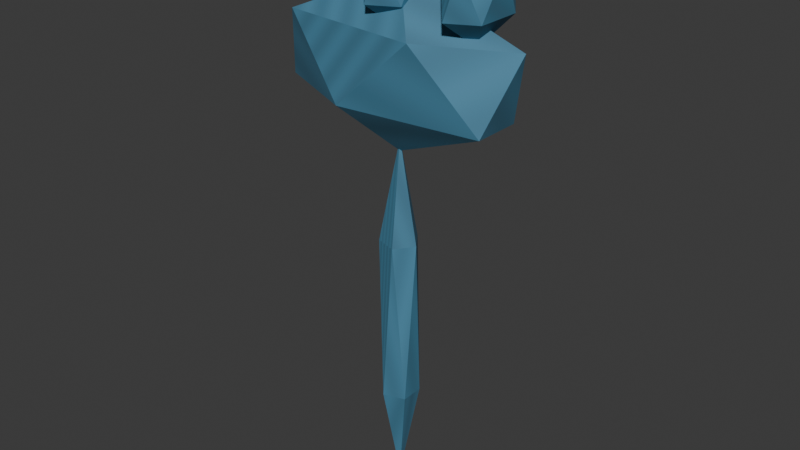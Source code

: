 # Source: third_pulse.blend  (saved by Blender 5.1.30; exported with 4.5.12 LTS)
import bpy
from mathutils import Matrix  # noqa: F401  (used for matrix-valued properties, if any)

bpy.ops.wm.read_factory_settings(use_empty=True)
scene = bpy.context.scene
scene.name = 'Scene'

# ---- collections
col_collection = bpy.data.collections.new('Collection'); scene.collection.children.link(col_collection)

# ---- images (referenced by path relative to the original .blend; pixels are not part of the script)
import os
ASSET_DIR = os.environ.get("B2B_ASSET_DIR", "")  # directory of the original .blend (textures are referenced by path, not embedded)
HERE = os.path.dirname(os.path.abspath(__file__))  # packed textures are extracted next to this script under _unpacked/

def load_image(name, relpath, width, height, colorspace="sRGB"):
    """Load a texture the original file referenced (path relative to the .blend, or extracted next to this script)."""
    p = next((c for c in (os.path.join(HERE, relpath), os.path.join(ASSET_DIR, relpath)) if relpath and os.path.exists(c)), "")
    if p:
        img = bpy.data.images.load(p, check_existing=True)
        img.name = name
    else:  # same state as the original file: an image datablock whose file is absent (Cycles renders it pink)
        img = bpy.data.images.new(name, width, height)
        img.source = "FILE"
        img.filepath = "//" + (relpath or name)
    img.colorspace_settings.name = colorspace
    return img
img_third_pulse_painted = load_image('third_pulse-painted', '_unpacked/third_pulse.a725b980.png', 64, 64, 'sRGB')

# ---- materials (node trees are filled in below, after node groups)
mat_third_pulse_paint = bpy.data.materials.new('third_pulse-paint')

# ---- material node trees
mat_third_pulse_paint.use_nodes = True; mat_third_pulse_paint.node_tree.nodes.clear()
_N = mat_third_pulse_paint.node_tree.nodes; _L = mat_third_pulse_paint.node_tree.links
n0 = _N.new('ShaderNodeBsdfPrincipled'); n0.name = 'Principled BSDF'; n0.location = (-200, 100)
n0.inputs[2].default_value = 0.65
n1 = _N.new('ShaderNodeOutputMaterial'); n1.name = 'Material Output'; n1.location = (200, 100)
n2 = _N.new('ShaderNodeTexImage'); n2.name = 'Image Texture'; n2.location = (0, 0)
n2.image = img_third_pulse_painted
_L.new(n0.outputs[0], n1.inputs[0])
_L.new(n2.outputs[0], n0.inputs[0])
n1.is_active_output = True

# ---- world
world_world = bpy.data.worlds.new('World'); scene.world = world_world
world_world.use_nodes = True; world_world.node_tree.nodes.clear()
_N = world_world.node_tree.nodes; _L = world_world.node_tree.links
n0 = _N.new('ShaderNodeOutputWorld'); n0.name = 'World Output'; n0.location = (200, 100)
n1 = _N.new('ShaderNodeBackground'); n1.name = 'Background'; n1.location = (-200, 100)
n1.inputs[0].default_value = (0.05088, 0.05088, 0.05088, 1.0)
_L.new(n1.outputs[0], n0.inputs[0])
n0.is_active_output = True
world_world.color = (0.05088, 0.05088, 0.05088)
world_world.sun_shadow_jitter_overblur = 0.0

# ---- meshes
me_icosphere_013 = bpy.data.meshes.new('Icosphere.013')
me_icosphere_013.from_pydata([(0.13, 0.0, 0.68), (0.1626, -0.0368, 0.7242), (0.1176, -0.05954, 0.7242), (0.08975, 0.0, 0.7242), (0.1176, 0.05954, 0.7242), (0.1626, 0.0368, 0.7242), (0.1424, -0.05954, 0.7958), (0.09744, -0.0368, 0.7958), (0.09744, 0.0368, 0.7958), (0.1424, 0.05954, 0.7958), (0.1702, 0.0, 0.7958), (0.13, 0.0, 0.84), (0.0, 0.0, -0.08), (0.02533, -0.0184, 0.08584), (-0.009673, -0.02977, 0.08584), (-0.0313, 0.0, 0.08584), (-0.009673, 0.02977, 0.08584), (0.02533, 0.0184, 0.08584), (0.009673, -0.02977, 0.3542), (-0.02533, -0.0184, 0.3542), (-0.02533, 0.0184, 0.3542), (0.009673, 0.02977, 0.3542), (0.0313, 0.0, 0.3542), (0.0, 0.0, 0.52), (0.0, 0.0, 0.5), (0.1664, -0.03943, 0.5719), (-0.06357, -0.0638, 0.5719), (-0.2057, 0.0, 0.5719), (-0.06357, 0.0638, 0.5719), (0.1664, 0.03943, 0.5719), (0.06357, -0.0638, 0.6881), (-0.1664, -0.03943, 0.6881), (-0.1664, 0.03943, 0.6881), (0.06357, 0.0638, 0.6881), (0.2057, 0.0, 0.6881), (0.0, 0.0, 0.76), (-0.13, 0.0, 0.68), (-0.09744, -0.0368, 0.7242), (-0.1424, -0.05954, 0.7242), (-0.1702, 0.0, 0.7242), (-0.1424, 0.05954, 0.7242), (-0.09744, 0.0368, 0.7242), (-0.1176, -0.05954, 0.7958), (-0.1626, -0.0368, 0.7958), (-0.1626, 0.0368, 0.7958), (-0.1176, 0.05954, 0.7958), (-0.08975, 0.0, 0.7958), (-0.13, 0.0, 0.84), (0.0, 0.0, 0.68), (0.03256, -0.0368, 0.7242), (-0.01244, -0.05954, 0.7242), (-0.04025, 0.0, 0.7242), (-0.01244, 0.05954, 0.7242), (0.03256, 0.0368, 0.7242), (0.01244, -0.05954, 0.7958), (-0.03256, -0.0368, 0.7958), (-0.03256, 0.0368, 0.7958), (0.01244, 0.05954, 0.7958), (0.04025, 0.0, 0.7958), (0.0, 0.0, 0.84)], [], [(0, 1, 2), (1, 0, 5), (0, 2, 3), (0, 3, 4), (0, 4, 5), (1, 5, 10), (2, 1, 6), (3, 2, 7), (4, 3, 8), (5, 4, 9), (1, 10, 6), (2, 6, 7), (3, 7, 8), (4, 8, 9), (5, 9, 10), (6, 10, 11), (7, 6, 11), (8, 7, 11), (9, 8, 11), (10, 9, 11), (12, 13, 14), (13, 12, 17), (12, 14, 15), (12, 15, 16), (12, 16, 17), (13, 17, 22), (14, 13, 18), (15, 14, 19), (16, 15, 20), (17, 16, 21), (13, 22, 18), (14, 18, 19), (15, 19, 20), (16, 20, 21), (17, 21, 22), (18, 22, 23), (19, 18, 23), (20, 19, 23), (21, 20, 23), (22, 21, 23), (24, 25, 26), (25, 24, 29), (24, 26, 27), (24, 27, 28), (24, 28, 29), (25, 29, 34), (26, 25, 30), (27, 26, 31), (28, 27, 32), (29, 28, 33), (25, 34, 30), (26, 30, 31), (27, 31, 32), (28, 32, 33), (29, 33, 34), (30, 34, 35), (31, 30, 35), (32, 31, 35), (33, 32, 35), (34, 33, 35), (36, 37, 38), (37, 36, 41), (36, 38, 39), (36, 39, 40), (36, 40, 41), (37, 41, 46), (38, 37, 42), (39, 38, 43), (40, 39, 44), (41, 40, 45), (37, 46, 42), (38, 42, 43), (39, 43, 44), (40, 44, 45), (41, 45, 46), (42, 46, 47), (43, 42, 47), (44, 43, 47), (45, 44, 47), (46, 45, 47), (48, 49, 50), (49, 48, 53), (48, 50, 51), (48, 51, 52), (48, 52, 53), (49, 53, 58), (50, 49, 54), (51, 50, 55), (52, 51, 56), (53, 52, 57), (49, 58, 54), (50, 54, 55), (51, 55, 56), (52, 56, 57), (53, 57, 58), (54, 58, 59), (55, 54, 59), (56, 55, 59), (57, 56, 59), (58, 57, 59)])
_uv = me_icosphere_013.uv_layers.new(name='UVMap')
_uv.uv.foreach_set('vector', [0.0, 0.0, 0.1429, 0.0, 0.2857, 0.0, 0.4286, 0.09091, 0.5714, 0.09091, 0.7143, 0.09091, 0.8571, 0.1818, 0.0, 0.1818, 0.1429, 0.1818, 0.2857, 0.2727, 0.4286, 0.2727, 0.5714, 0.2727, 0.7143, 0.3636, 0.8571, 0.3636, 0.0, 0.3636, 0.1429, 0.4545, 0.2857, 0.4545, 0.4286, 0.4545, 0.5714, 0.5455, 0.7143, 0.5455, 0.8571, 0.5455, 0.0, 0.6364, 0.1429, 0.6364, 0.2857, 0.6364, 0.4286, 0.7273, 0.5714, 0.7273, 0.7143, 0.7273, 0.8571, 0.8182, 0.0, 0.8182, 0.1429, 0.8182, 0.2857, 0.9091, 0.4286, 0.9091, 0.5714, 0.9091, 0.7143, 0.0, 0.8571, 0.0, 0.0, 0.0, 0.1429, 0.09091, 0.2857, 0.09091, 0.4286, 0.09091, 0.5714, 0.1818, 0.7143, 0.1818, 0.8571, 0.1818, 0.0, 0.2727, 0.1429, 0.2727, 0.2857, 0.2727, 0.4286, 0.3636, 0.5714, 0.3636, 0.7143, 0.3636, 0.8571, 0.4545, 0.0, 0.4545, 0.1429, 0.4545, 0.2857, 0.5455, 0.4286, 0.5455, 0.5714, 0.5455, 0.7143, 0.6364, 0.8571, 0.6364, 0.0, 0.6364, 0.1429, 0.7273, 0.2857, 0.7273, 0.4286, 0.7273, 0.0, 0.0, 0.1429, 0.0, 0.2857, 0.0, 0.4286, 0.09091, 0.5714, 0.09091, 0.7143, 0.09091, 0.8571, 0.1818, 0.0, 0.1818, 0.1429, 0.1818, 0.2857, 0.2727, 0.4286, 0.2727, 0.5714, 0.2727, 0.7143, 0.3636, 0.8571, 0.3636, 0.0, 0.3636, 0.1429, 0.4545, 0.2857, 0.4545, 0.4286, 0.4545, 0.5714, 0.5455, 0.7143, 0.5455, 0.8571, 0.5455, 0.0, 0.6364, 0.1429, 0.6364, 0.2857, 0.6364, 0.4286, 0.7273, 0.5714, 0.7273, 0.7143, 0.7273, 0.8571, 0.8182, 0.0, 0.8182, 0.1429, 0.8182, 0.2857, 0.9091, 0.4286, 0.9091, 0.5714, 0.9091, 0.7143, 0.0, 0.8571, 0.0, 0.0, 0.0, 0.1429, 0.09091, 0.2857, 0.09091, 0.4286, 0.09091, 0.5714, 0.1818, 0.7143, 0.1818, 0.8571, 0.1818, 0.0, 0.2727, 0.1429, 0.2727, 0.2857, 0.2727, 0.4286, 0.3636, 0.5714, 0.3636, 0.7143, 0.3636, 0.8571, 0.4545, 0.0, 0.4545, 0.1429, 0.4545, 0.2857, 0.5455, 0.4286, 0.5455, 0.5714, 0.5455, 0.7143, 0.6364, 0.8571, 0.6364, 0.0, 0.6364, 0.1429, 0.7273, 0.2857, 0.7273, 0.4286, 0.7273, 0.0, 0.0, 0.1429, 0.0, 0.2857, 0.0, 0.4286, 0.09091, 0.5714, 0.09091, 0.7143, 0.09091, 0.8571, 0.1818, 0.0, 0.1818, 0.1429, 0.1818, 0.2857, 0.2727, 0.4286, 0.2727, 0.5714, 0.2727, 0.7143, 0.3636, 0.8571, 0.3636, 0.0, 0.3636, 0.1429, 0.4545, 0.2857, 0.4545, 0.4286, 0.4545, 0.5714, 0.5455, 0.7143, 0.5455, 0.8571, 0.5455, 0.0, 0.6364, 0.1429, 0.6364, 0.2857, 0.6364, 0.4286, 0.7273, 0.5714, 0.7273, 0.7143, 0.7273, 0.8571, 0.8182, 0.0, 0.8182, 0.1429, 0.8182, 0.2857, 0.9091, 0.4286, 0.9091, 0.5714, 0.9091, 0.7143, 0.0, 0.8571, 0.0, 0.0, 0.0, 0.1429, 0.09091, 0.2857, 0.09091, 0.4286, 0.09091, 0.5714, 0.1818, 0.7143, 0.1818, 0.8571, 0.1818, 0.0, 0.2727, 0.1429, 0.2727, 0.2857, 0.2727, 0.4286, 0.3636, 0.5714, 0.3636, 0.7143, 0.3636, 0.8571, 0.4545, 0.0, 0.4545, 0.1429, 0.4545, 0.2857, 0.5455, 0.4286, 0.5455, 0.5714, 0.5455, 0.7143, 0.6364, 0.8571, 0.6364, 0.0, 0.6364, 0.1429, 0.7273, 0.2857, 0.7273, 0.4286, 0.7273, 0.0, 0.0, 0.1429, 0.0, 0.2857, 0.0, 0.4286, 0.09091, 0.5714, 0.09091, 0.7143, 0.09091, 0.8571, 0.1818, 0.0, 0.1818, 0.1429, 0.1818, 0.2857, 0.2727, 0.4286, 0.2727, 0.5714, 0.2727, 0.7143, 0.3636, 0.8571, 0.3636, 0.0, 0.3636, 0.1429, 0.4545, 0.2857, 0.4545, 0.4286, 0.4545, 0.5714, 0.5455, 0.7143, 0.5455, 0.8571, 0.5455, 0.0, 0.6364, 0.1429, 0.6364, 0.2857, 0.6364, 0.4286, 0.7273, 0.5714, 0.7273, 0.7143, 0.7273, 0.8571, 0.8182, 0.0, 0.8182, 0.1429, 0.8182, 0.2857, 0.9091, 0.4286, 0.9091, 0.5714, 0.9091, 0.7143, 0.0, 0.8571, 0.0, 0.0, 0.0, 0.1429, 0.09091, 0.2857, 0.09091, 0.4286, 0.09091, 0.5714, 0.1818, 0.7143, 0.1818, 0.8571, 0.1818, 0.0, 0.2727, 0.1429, 0.2727, 0.2857, 0.2727, 0.4286, 0.3636, 0.5714, 0.3636, 0.7143, 0.3636, 0.8571, 0.4545, 0.0, 0.4545, 0.1429, 0.4545, 0.2857, 0.5455, 0.4286, 0.5455, 0.5714, 0.5455, 0.7143, 0.6364, 0.8571, 0.6364, 0.0, 0.6364, 0.1429, 0.7273, 0.2857, 0.7273, 0.4286, 0.7273, 0.0, 0.0, 0.1429, 0.0, 0.2857, 0.0, 0.4286, 0.09091, 0.5714, 0.09091, 0.7143, 0.09091, 0.8571, 0.1818, 0.0, 0.1818, 0.1429, 0.1818, 0.2857, 0.2727, 0.4286, 0.2727, 0.5714, 0.2727, 0.7143, 0.3636, 0.8571, 0.3636, 0.0, 0.3636, 0.1429, 0.4545, 0.2857, 0.4545, 0.4286, 0.4545, 0.5714, 0.5455, 0.7143, 0.5455, 0.8571, 0.5455, 0.0, 0.6364, 0.1429, 0.6364, 0.2857, 0.6364, 0.4286, 0.7273, 0.5714, 0.7273, 0.7143, 0.7273, 0.8571, 0.8182, 0.0, 0.8182, 0.1429, 0.8182, 0.2857, 0.9091, 0.4286, 0.9091, 0.5714, 0.9091, 0.7143, 0.0, 0.8571, 0.0, 0.0, 0.0, 0.1429, 0.09091, 0.2857, 0.09091, 0.4286, 0.09091, 0.5714, 0.1818, 0.7143, 0.1818, 0.8571, 0.1818, 0.0, 0.2727, 0.1429, 0.2727, 0.2857, 0.2727, 0.4286, 0.3636, 0.5714, 0.3636, 0.7143, 0.3636, 0.8571, 0.4545, 0.0, 0.4545, 0.1429, 0.4545, 0.2857, 0.5455, 0.4286, 0.5455, 0.5714, 0.5455, 0.7143, 0.6364, 0.8571, 0.6364, 0.0, 0.6364, 0.1429, 0.7273, 0.2857, 0.7273, 0.4286, 0.7273])
me_icosphere_013.materials.append(mat_third_pulse_paint)
me_icosphere_013.update()

# ---- objects
ob_gear_third_pulse = bpy.data.objects.new('gear_third_pulse', me_icosphere_013)

# ---- transforms, parenting, visibility, modifiers, constraints
ob_gear_third_pulse.location = (0.0, 0.0, 0.0)

# ---- collection membership
col_collection.objects.link(ob_gear_third_pulse)

# ---- scene / render settings (as saved in the file)
scene.frame_start = 1; scene.frame_end = 250; scene.frame_set(1)
scene.render.engine = 'BLENDER_EEVEE_NEXT'
scene.render.bake_bias = 0.0
scene.render.bake_samples = 0
scene.cycles.sampling_pattern = 'TABULATED_SOBOL'
scene.eevee.use_volume_custom_range = False
bpy.context.view_layer.update()

# ---- added for rendering (the .blend has no active camera and no usable light): camera, sun
cam_auto = bpy.data.cameras.new('AutoCamera')
cam_auto.lens = 50.0
cam_auto.sensor_width = 36.0
cam_auto.clip_end = 1000.0
ob_auto_camera = bpy.data.objects.new('AutoCamera', cam_auto)
scene.collection.objects.link(ob_auto_camera)
ob_auto_camera.location = (0.939893, -1.12787, 1.13191)
ob_auto_camera.rotation_euler = (1.09748, -7.21219e-08, 0.694738)
scene.camera = ob_auto_camera
light_auto_sun = bpy.data.lights.new('AutoSun', 'SUN')
light_auto_sun.energy = 3.0
light_auto_sun.angle = 0.0523599
ob_auto_sun = bpy.data.objects.new('AutoSun', light_auto_sun)
scene.collection.objects.link(ob_auto_sun)
ob_auto_sun.rotation_euler = (0.872665, 0.174533, 0.523599)
bpy.context.view_layer.update()
